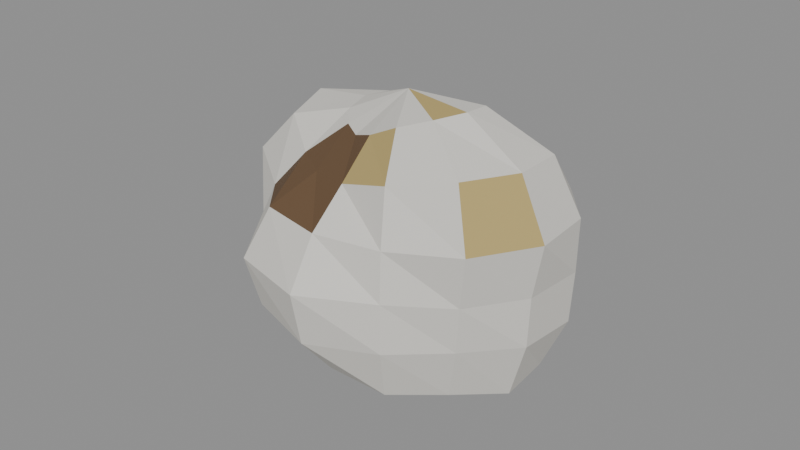 # Source: wool_tuft.blend  (saved by Blender 4.0.36; exported with 4.5.12 LTS)
import bpy
from mathutils import Matrix  # noqa: F401  (used for matrix-valued properties, if any)

bpy.ops.wm.read_factory_settings(use_empty=True)
scene = bpy.context.scene
scene.name = 'Scene'

# ---- materials (node trees are filled in below, after node groups)
mat_prop_wool_tuft_wool = bpy.data.materials.new('Prop_wool_tuft_wool')
mat_prop_wool_tuft_wool.use_transparent_shadow = False
mat_prop_wool_tuft_wool.diffuse_color = (0.7, 0.68, 0.63, 1.0)
mat_prop_wool_tuft_straw = bpy.data.materials.new('Prop_wool_tuft_straw')
mat_prop_wool_tuft_straw.use_transparent_shadow = False
mat_prop_wool_tuft_straw.diffuse_color = (0.47, 0.36, 0.14, 1.0)
mat_prop_wool_tuft_wood_dark = bpy.data.materials.new('Prop_wool_tuft_wood_dark')
mat_prop_wool_tuft_wood_dark.use_transparent_shadow = False
mat_prop_wool_tuft_wood_dark.diffuse_color = (0.135, 0.078, 0.038, 1.0)

# ---- material node trees
mat_prop_wool_tuft_wool.use_nodes = True; mat_prop_wool_tuft_wool.node_tree.nodes.clear()
_N = mat_prop_wool_tuft_wool.node_tree.nodes; _L = mat_prop_wool_tuft_wool.node_tree.links
n0 = _N.new('ShaderNodeBsdfPrincipled'); n0.name = 'Principled BSDF'; n0.location = (10, 300)
n0.inputs[0].default_value = (0.7, 0.68, 0.63, 1.0)
n0.inputs[2].default_value = 0.95
n0.inputs[3].default_value = 1.45
n1 = _N.new('ShaderNodeOutputMaterial'); n1.name = 'Material Output'; n1.location = (300, 300)
_L.new(n0.outputs[0], n1.inputs[0])
n1.is_active_output = True
mat_prop_wool_tuft_straw.use_nodes = True; mat_prop_wool_tuft_straw.node_tree.nodes.clear()
_N = mat_prop_wool_tuft_straw.node_tree.nodes; _L = mat_prop_wool_tuft_straw.node_tree.links
n0 = _N.new('ShaderNodeBsdfPrincipled'); n0.name = 'Principled BSDF'; n0.location = (10, 300)
n0.inputs[0].default_value = (0.47, 0.36, 0.14, 1.0)
n0.inputs[2].default_value = 0.9
n0.inputs[3].default_value = 1.45
n1 = _N.new('ShaderNodeOutputMaterial'); n1.name = 'Material Output'; n1.location = (300, 300)
_L.new(n0.outputs[0], n1.inputs[0])
n1.is_active_output = True
mat_prop_wool_tuft_wood_dark.use_nodes = True; mat_prop_wool_tuft_wood_dark.node_tree.nodes.clear()
_N = mat_prop_wool_tuft_wood_dark.node_tree.nodes; _L = mat_prop_wool_tuft_wood_dark.node_tree.links
n0 = _N.new('ShaderNodeBsdfPrincipled'); n0.name = 'Principled BSDF'; n0.location = (10, 300)
n0.inputs[0].default_value = (0.135, 0.078, 0.038, 1.0)
n0.inputs[2].default_value = 0.75
n0.inputs[3].default_value = 1.45
n1 = _N.new('ShaderNodeOutputMaterial'); n1.name = 'Material Output'; n1.location = (300, 300)
_L.new(n0.outputs[0], n1.inputs[0])
n1.is_active_output = True

# ---- meshes
me_wool_tuft_mesh = bpy.data.meshes.new('wool_tuft_Mesh')
me_wool_tuft_mesh.from_pydata([(0.001936, 0.01677, 0.0318), (0.001936, 0.03791, 0.01209), (0.001936, 0.0475, -0.00141), (0.001936, 0.04115, -0.0161), (0.001936, 0.0154, -0.03168), (0.001936, 0.001327, 0.04235), (0.01016, 0.01577, 0.03306), (0.01482, 0.02395, 0.02095), (0.01945, 0.03208, 0.01118), (0.02171, 0.03605, -0.00141), (0.01988, 0.03284, -0.01432), (0.01449, 0.02338, -0.02321), (0.009193, 0.01407, -0.03183), (0.01866, 0.01261, 0.03749), (0.03207, 0.02165, 0.02763), (0.04031, 0.02721, 0.01391), (0.03937, 0.02658, -0.00141), (0.03539, 0.0239, -0.01477), (0.02893, 0.01954, -0.02742), (0.01702, 0.01151, -0.03651), (0.02499, 0.005778, 0.0416), (0.0448, 0.009603, 0.03172), (0.05322, 0.01123, 0.01501), (0.05296, 0.01118, -0.00141), (0.05205, 0.011, -0.01745), (0.04459, 0.009561, -0.03437), (0.02362, 0.005513, -0.04187), (0.02547, -0.003217, 0.0425), (0.04588, -0.007158, 0.03255), (0.055, -0.008918, 0.01558), (0.0516, -0.008262, -0.00141), (0.05088, -0.008124, -0.01708), (0.04551, -0.007086, -0.03508), (0.02538, -0.003199, -0.0425), (0.02031, -0.01107, 0.04134), (0.03766, -0.02277, 0.03301), (0.04321, -0.02652, 0.01507), (0.04048, -0.02467, -0.00141), (0.03888, -0.0236, -0.01616), (0.03471, -0.02078, -0.03299), (0.02156, -0.01191, -0.0425), (0.01142, -0.01532, 0.03833), (0.01927, -0.02913, 0.0287), (0.02236, -0.03455, 0.01328), (0.02333, -0.03625, -0.00141), (0.02334, -0.03627, -0.0168), (0.02051, -0.03131, -0.03367), (0.01277, -0.0177, -0.0425), (0.001936, -0.01499, 0.03367), (0.001936, -0.02644, 0.02332), (0.001936, -0.03837, 0.01324), (0.001936, -0.0475, -0.00141), (0.001936, -0.04416, -0.01819), (0.001936, -0.03295, -0.03194), (0.001936, -0.01859, -0.0425), (-0.005736, -0.01215, 0.03075), (-0.01142, -0.02212, 0.02177), (-0.01828, -0.03419, 0.01313), (-0.02233, -0.0413, -0.00141), (-0.02021, -0.03757, -0.01734), (-0.01427, -0.02714, -0.02955), (-0.007647, -0.01551, -0.04158), (-0.01212, -0.008156, 0.03129), (-0.02245, -0.01513, 0.02209), (-0.03028, -0.0204, 0.01145), (-0.03365, -0.02268, -0.00141), (-0.0326, -0.02197, -0.0152), (-0.02618, -0.01764, -0.02851), (-0.01484, -0.009987, -0.04043), (-0.01662, -0.002257, 0.03322), (-0.03583, -0.005965, 0.02777), (-0.04773, -0.008262, 0.01449), (-0.04661, -0.008046, -0.00141), (-0.04232, -0.007218, -0.01558), (-0.03461, -0.00573, -0.02966), (-0.01893, -0.002702, -0.04034), (-0.01738, 0.005055, 0.03462), (-0.03929, 0.009287, 0.03045), (-0.05474, 0.01227, 0.01673), (-0.055, 0.01232, -0.00141), (-0.0516, 0.01166, -0.01855), (-0.03814, 0.009064, -0.03238), (-0.01853, 0.005279, -0.0396), (-0.01373, 0.01189, 0.03503), (-0.02857, 0.02191, 0.02799), (-0.0415, 0.03063, 0.01593), (-0.04556, 0.03337, -0.00141), (-0.04364, 0.03207, -0.0196), (-0.03218, 0.02434, -0.03428), (-0.01377, 0.01192, -0.03794), (-0.006411, 0.01599, 0.03358), (-0.01321, 0.02794, 0.0249), (-0.01958, 0.03913, 0.01407), (-0.02257, 0.04437, -0.00141), (-0.02077, 0.0412, -0.01774), (-0.01439, 0.03001, -0.02976), (-0.006067, 0.01538, -0.03496), (0.001936, 0.02567, 0.02027), (0.001936, 0.02632, -0.02367), (0.001936, 0.001327, -0.0425)], [], [(4, 11, 12), (3, 9, 10), (1, 7, 8), (0, 5, 6), (99, 4, 12), (98, 10, 11), (2, 8, 9), (97, 6, 7), (99, 12, 19), (11, 17, 18), (9, 15, 16), (7, 13, 14), (12, 18, 19), (10, 16, 17), (8, 14, 15), (6, 5, 13), (16, 22, 23), (14, 20, 21), (19, 25, 26), (17, 23, 24), (15, 21, 22), (13, 5, 20), (99, 19, 26), (18, 24, 25), (26, 32, 33), (24, 30, 31), (22, 28, 29), (20, 5, 27), (99, 26, 33), (25, 31, 32), (23, 29, 30), (21, 27, 28), (29, 35, 36), (27, 5, 34), (99, 33, 40), (32, 38, 39), (30, 36, 37), (28, 34, 35), (33, 39, 40), (31, 37, 38), (99, 40, 47), (39, 45, 46), (37, 43, 44), (35, 41, 42), (40, 46, 47), (38, 44, 45), (36, 42, 43), (34, 5, 41), (42, 48, 49), (47, 53, 54), (45, 51, 52), (43, 49, 50), (41, 5, 48), (99, 47, 54), (46, 52, 53), (44, 50, 51), (54, 60, 61), (52, 58, 59), (50, 56, 57), (48, 5, 55), (99, 54, 61), (53, 59, 60), (51, 57, 58), (49, 55, 56), (55, 5, 62), (99, 61, 68), (60, 66, 67), (58, 64, 65), (56, 62, 63), (61, 67, 68), (59, 65, 66), (57, 63, 64), (67, 73, 74), (65, 71, 72), (63, 69, 70), (68, 74, 75), (66, 72, 73), (64, 70, 71), (62, 5, 69), (99, 68, 75), (75, 81, 82), (73, 79, 80), (71, 77, 78), (69, 5, 76), (99, 75, 82), (74, 80, 81), (72, 78, 79), (70, 76, 77), (80, 86, 87), (78, 84, 85), (76, 5, 83), (99, 82, 89), (81, 87, 88), (79, 85, 86), (77, 83, 84), (82, 88, 89), (99, 89, 96), (88, 94, 95), (86, 92, 93), (84, 90, 91), (89, 95, 96), (87, 93, 94), (85, 91, 92), (83, 5, 90), (93, 1, 2), (91, 0, 97), (96, 98, 4), (94, 2, 3), (92, 97, 1), (90, 5, 0), (99, 96, 4), (95, 3, 98), (4, 98, 11), (3, 2, 9), (1, 97, 7), (98, 3, 10), (2, 1, 8), (97, 0, 6), (11, 10, 17), (9, 8, 15), (7, 6, 13), (12, 11, 18), (10, 9, 16), (8, 7, 14), (16, 15, 22), (14, 13, 20), (19, 18, 25), (17, 16, 23), (15, 14, 21), (18, 17, 24), (26, 25, 32), (24, 23, 30), (22, 21, 28), (25, 24, 31), (23, 22, 29), (21, 20, 27), (29, 28, 35), (32, 31, 38), (30, 29, 36), (28, 27, 34), (33, 32, 39), (31, 30, 37), (39, 38, 45), (37, 36, 43), (35, 34, 41), (40, 39, 46), (38, 37, 44), (36, 35, 42), (42, 41, 48), (47, 46, 53), (45, 44, 51), (43, 42, 49), (46, 45, 52), (44, 43, 50), (54, 53, 60), (52, 51, 58), (50, 49, 56), (53, 52, 59), (51, 50, 57), (49, 48, 55), (60, 59, 66), (58, 57, 64), (56, 55, 62), (61, 60, 67), (59, 58, 65), (57, 56, 63), (67, 66, 73), (65, 64, 71), (63, 62, 69), (68, 67, 74), (66, 65, 72), (64, 63, 70), (75, 74, 81), (73, 72, 79), (71, 70, 77), (74, 73, 80), (72, 71, 78), (70, 69, 76), (80, 79, 86), (78, 77, 84), (81, 80, 87), (79, 78, 85), (77, 76, 83), (82, 81, 88), (88, 87, 94), (86, 85, 92), (84, 83, 90), (89, 88, 95), (87, 86, 93), (85, 84, 91), (93, 92, 1), (91, 90, 0), (96, 95, 98), (94, 93, 2), (92, 91, 97), (95, 94, 3)])
me_wool_tuft_mesh.polygons.foreach_set('material_index', [2, 0, 2, 0, 2, 2, 2, 2, 2, 2, 2, 0, 2, 2, 0, 0, 0, 0, 0, 0, 0, 0, 2, 0, 2, 0, 0, 0, 2, 0, 0, 0, 1, 1, 2, 0, 0, 0, 2, 0, 2, 0, 0, 0, 2, 0, 0, 0, 1, 2, 0, 0, 0, 2, 0, 0, 2, 0, 2, 0, 2, 0, 0, 2, 0, 2, 0, 0, 2, 0, 0, 2, 0, 0, 0, 0, 2, 0, 0, 2, 0, 0, 0, 0, 2, 0, 0, 0, 0, 0, 0, 2, 0, 0, 0, 0, 2, 0, 0, 0, 0, 0, 0, 0, 0, 2, 2, 0, 2, 0, 2, 1, 2, 0, 2, 2, 2, 2, 2, 2, 0, 2, 2, 0, 0, 0, 0, 0, 0, 0, 2, 0, 0, 0, 0, 0, 1, 0, 0, 0, 2, 0, 0, 0, 0, 2, 0, 0, 1, 2, 0, 0, 0, 0, 2, 0, 2, 0, 0, 2, 0, 0, 2, 0, 0, 2, 0, 0, 0, 0, 2, 0, 0, 0, 0, 0, 0, 0, 0, 0, 0, 0, 0, 0, 0, 0, 0, 0, 0, 0, 0, 2, 2, 0, 2, 1])
me_wool_tuft_mesh.materials.append(mat_prop_wool_tuft_wool)
me_wool_tuft_mesh.materials.append(mat_prop_wool_tuft_straw)
me_wool_tuft_mesh.materials.append(mat_prop_wool_tuft_wood_dark)
me_wool_tuft_mesh.update()

# ---- objects
ob_wool_tuft = bpy.data.objects.new('wool_tuft', me_wool_tuft_mesh)

# ---- transforms, parenting, visibility, modifiers, constraints
ob_wool_tuft.location = (0.0, 0.0, 0.0)

# ---- collection membership
scene.collection.objects.link(ob_wool_tuft)

# ---- scene / render settings (as saved in the file)
scene.frame_start = 1; scene.frame_end = 250; scene.frame_set(1)
scene.render.engine = 'BLENDER_EEVEE_NEXT'
scene.cycles.sampling_pattern = 'TABULATED_SOBOL'
bpy.context.view_layer.update()

# ---- added for rendering (the .blend has no active camera and no usable light): camera, sun + grey world if the file has none
cam_auto = bpy.data.cameras.new('AutoCamera')
cam_auto.lens = 50.0
cam_auto.sensor_width = 36.0
cam_auto.clip_end = 1000.0
ob_auto_camera = bpy.data.objects.new('AutoCamera', cam_auto)
scene.collection.objects.link(ob_auto_camera)
ob_auto_camera.location = (0.185045, -0.222054, 0.148036)
ob_auto_camera.rotation_euler = (1.09748, -7.21219e-08, 0.694738)
scene.camera = ob_auto_camera
light_auto_sun = bpy.data.lights.new('AutoSun', 'SUN')
light_auto_sun.energy = 3.0
light_auto_sun.angle = 0.0523599
ob_auto_sun = bpy.data.objects.new('AutoSun', light_auto_sun)
scene.collection.objects.link(ob_auto_sun)
ob_auto_sun.rotation_euler = (0.872665, 0.174533, 0.523599)
if scene.world is None:
    world_auto = bpy.data.worlds.new('AutoWorld')
    world_auto.color = (0.3, 0.3, 0.3)
    scene.world = world_auto
bpy.context.view_layer.update()
